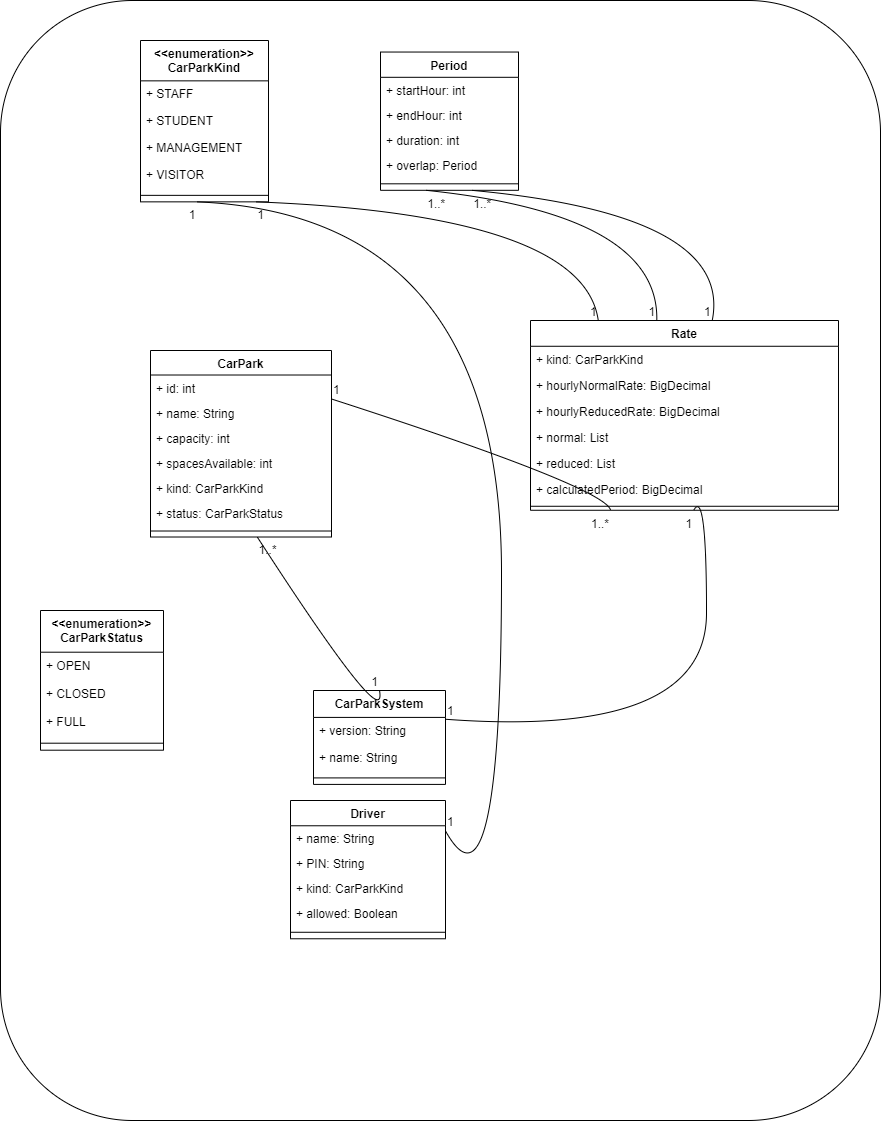

The diagram above was exported from draw.io. Its source (the exported page's mxGraphModel, read from the mxfile embedded in the PNG):
<mxGraphModel dx="2345" dy="1013" grid="1" gridSize="10" guides="1" tooltips="1" connect="1" arrows="1" fold="1" page="1" pageScale="1" pageWidth="827" pageHeight="1169" math="0" shadow="0">
  <root>
    <mxCell id="0" />
    <mxCell id="1" parent="0" />
    <mxCell id="3tpNrBOlIQKbozxqR_2v-1" value="" style="rounded=1;whiteSpace=wrap;html=1;" vertex="1" parent="1">
      <mxGeometry y="10" width="880" height="1120" as="geometry" />
    </mxCell>
    <mxCell id="vv0f2JvaUvgeSlNO9v_t-1" value="&lt;&lt;enumeration&gt;&gt;&#10;CarParkKind" style="swimlane;fontStyle=1;align=center;verticalAlign=top;childLayout=stackLayout;horizontal=1;startSize=40.349998474121094;horizontalStack=0;resizeParent=1;resizeParentMax=0;resizeLast=0;collapsible=0;marginBottom=0;" parent="1" vertex="1">
      <mxGeometry x="140" y="50" width="128" height="161.3499984741211" as="geometry" />
    </mxCell>
    <mxCell id="vv0f2JvaUvgeSlNO9v_t-2" value="+ STAFF" style="text;strokeColor=none;fillColor=none;align=left;verticalAlign=top;spacingLeft=4;spacingRight=4;overflow=hidden;rotatable=0;points=[[0,0.5],[1,0.5]];portConstraint=eastwest;" parent="vv0f2JvaUvgeSlNO9v_t-1" vertex="1">
      <mxGeometry y="40.349998474121094" width="128" height="27" as="geometry" />
    </mxCell>
    <mxCell id="vv0f2JvaUvgeSlNO9v_t-3" value="+ STUDENT" style="text;strokeColor=none;fillColor=none;align=left;verticalAlign=top;spacingLeft=4;spacingRight=4;overflow=hidden;rotatable=0;points=[[0,0.5],[1,0.5]];portConstraint=eastwest;" parent="vv0f2JvaUvgeSlNO9v_t-1" vertex="1">
      <mxGeometry y="67.3499984741211" width="128" height="27" as="geometry" />
    </mxCell>
    <mxCell id="vv0f2JvaUvgeSlNO9v_t-4" value="+ MANAGEMENT" style="text;strokeColor=none;fillColor=none;align=left;verticalAlign=top;spacingLeft=4;spacingRight=4;overflow=hidden;rotatable=0;points=[[0,0.5],[1,0.5]];portConstraint=eastwest;" parent="vv0f2JvaUvgeSlNO9v_t-1" vertex="1">
      <mxGeometry y="94.3499984741211" width="128" height="27" as="geometry" />
    </mxCell>
    <mxCell id="vv0f2JvaUvgeSlNO9v_t-5" value="+ VISITOR" style="text;strokeColor=none;fillColor=none;align=left;verticalAlign=top;spacingLeft=4;spacingRight=4;overflow=hidden;rotatable=0;points=[[0,0.5],[1,0.5]];portConstraint=eastwest;" parent="vv0f2JvaUvgeSlNO9v_t-1" vertex="1">
      <mxGeometry y="121.3499984741211" width="128" height="27" as="geometry" />
    </mxCell>
    <mxCell id="vv0f2JvaUvgeSlNO9v_t-6" style="line;strokeWidth=1;fillColor=none;align=left;verticalAlign=middle;spacingTop=-1;spacingLeft=3;spacingRight=3;rotatable=0;labelPosition=right;points=[];portConstraint=eastwest;strokeColor=inherit;" parent="vv0f2JvaUvgeSlNO9v_t-1" vertex="1">
      <mxGeometry y="148.3499984741211" width="128" height="13" as="geometry" />
    </mxCell>
    <mxCell id="vv0f2JvaUvgeSlNO9v_t-7" value="&lt;&lt;enumeration&gt;&gt;&#10;CarParkStatus" style="swimlane;fontStyle=1;align=center;verticalAlign=top;childLayout=stackLayout;horizontal=1;startSize=41.7;horizontalStack=0;resizeParent=1;resizeParentMax=0;resizeLast=0;collapsible=0;marginBottom=0;" parent="1" vertex="1">
      <mxGeometry x="40" y="620" width="123" height="139.7" as="geometry" />
    </mxCell>
    <mxCell id="vv0f2JvaUvgeSlNO9v_t-8" value="+ OPEN" style="text;strokeColor=none;fillColor=none;align=left;verticalAlign=top;spacingLeft=4;spacingRight=4;overflow=hidden;rotatable=0;points=[[0,0.5],[1,0.5]];portConstraint=eastwest;" parent="vv0f2JvaUvgeSlNO9v_t-7" vertex="1">
      <mxGeometry y="41.7" width="123" height="28" as="geometry" />
    </mxCell>
    <mxCell id="vv0f2JvaUvgeSlNO9v_t-9" value="+ CLOSED" style="text;strokeColor=none;fillColor=none;align=left;verticalAlign=top;spacingLeft=4;spacingRight=4;overflow=hidden;rotatable=0;points=[[0,0.5],[1,0.5]];portConstraint=eastwest;" parent="vv0f2JvaUvgeSlNO9v_t-7" vertex="1">
      <mxGeometry y="69.7" width="123" height="28" as="geometry" />
    </mxCell>
    <mxCell id="vv0f2JvaUvgeSlNO9v_t-10" value="+ FULL" style="text;strokeColor=none;fillColor=none;align=left;verticalAlign=top;spacingLeft=4;spacingRight=4;overflow=hidden;rotatable=0;points=[[0,0.5],[1,0.5]];portConstraint=eastwest;" parent="vv0f2JvaUvgeSlNO9v_t-7" vertex="1">
      <mxGeometry y="97.7" width="123" height="28" as="geometry" />
    </mxCell>
    <mxCell id="vv0f2JvaUvgeSlNO9v_t-11" style="line;strokeWidth=1;fillColor=none;align=left;verticalAlign=middle;spacingTop=-1;spacingLeft=3;spacingRight=3;rotatable=0;labelPosition=right;points=[];portConstraint=eastwest;strokeColor=inherit;" parent="vv0f2JvaUvgeSlNO9v_t-7" vertex="1">
      <mxGeometry y="125.7" width="123" height="14" as="geometry" />
    </mxCell>
    <mxCell id="vv0f2JvaUvgeSlNO9v_t-12" value="Driver" style="swimlane;fontStyle=1;align=center;verticalAlign=top;childLayout=stackLayout;horizontal=1;startSize=25.272727272727273;horizontalStack=0;resizeParent=1;resizeParentMax=0;resizeLast=0;collapsible=0;marginBottom=0;" parent="1" vertex="1">
      <mxGeometry x="290" y="810" width="155" height="138.27272727272728" as="geometry" />
    </mxCell>
    <mxCell id="vv0f2JvaUvgeSlNO9v_t-13" value="+ name: String" style="text;strokeColor=none;fillColor=none;align=left;verticalAlign=top;spacingLeft=4;spacingRight=4;overflow=hidden;rotatable=0;points=[[0,0.5],[1,0.5]];portConstraint=eastwest;" parent="vv0f2JvaUvgeSlNO9v_t-12" vertex="1">
      <mxGeometry y="25.272727272727273" width="155" height="25" as="geometry" />
    </mxCell>
    <mxCell id="vv0f2JvaUvgeSlNO9v_t-14" value="+ PIN: String" style="text;strokeColor=none;fillColor=none;align=left;verticalAlign=top;spacingLeft=4;spacingRight=4;overflow=hidden;rotatable=0;points=[[0,0.5],[1,0.5]];portConstraint=eastwest;" parent="vv0f2JvaUvgeSlNO9v_t-12" vertex="1">
      <mxGeometry y="50.27272727272727" width="155" height="25" as="geometry" />
    </mxCell>
    <mxCell id="vv0f2JvaUvgeSlNO9v_t-15" value="+ kind: CarParkKind" style="text;strokeColor=none;fillColor=none;align=left;verticalAlign=top;spacingLeft=4;spacingRight=4;overflow=hidden;rotatable=0;points=[[0,0.5],[1,0.5]];portConstraint=eastwest;" parent="vv0f2JvaUvgeSlNO9v_t-12" vertex="1">
      <mxGeometry y="75.27272727272728" width="155" height="25" as="geometry" />
    </mxCell>
    <mxCell id="vv0f2JvaUvgeSlNO9v_t-16" value="+ allowed: Boolean" style="text;strokeColor=none;fillColor=none;align=left;verticalAlign=top;spacingLeft=4;spacingRight=4;overflow=hidden;rotatable=0;points=[[0,0.5],[1,0.5]];portConstraint=eastwest;" parent="vv0f2JvaUvgeSlNO9v_t-12" vertex="1">
      <mxGeometry y="100.27272727272728" width="155" height="25" as="geometry" />
    </mxCell>
    <mxCell id="vv0f2JvaUvgeSlNO9v_t-17" style="line;strokeWidth=1;fillColor=none;align=left;verticalAlign=middle;spacingTop=-1;spacingLeft=3;spacingRight=3;rotatable=0;labelPosition=right;points=[];portConstraint=eastwest;strokeColor=inherit;" parent="vv0f2JvaUvgeSlNO9v_t-12" vertex="1">
      <mxGeometry y="125.27272727272728" width="155" height="13" as="geometry" />
    </mxCell>
    <mxCell id="vv0f2JvaUvgeSlNO9v_t-27" value="CarParkSystem" style="swimlane;fontStyle=1;align=center;verticalAlign=top;childLayout=stackLayout;horizontal=1;startSize=26.91428484235491;horizontalStack=0;resizeParent=1;resizeParentMax=0;resizeLast=0;collapsible=0;marginBottom=0;" parent="1" vertex="1">
      <mxGeometry x="313" y="700" width="132" height="93.9142848423549" as="geometry" />
    </mxCell>
    <mxCell id="vv0f2JvaUvgeSlNO9v_t-28" value="+ version: String" style="text;strokeColor=none;fillColor=none;align=left;verticalAlign=top;spacingLeft=4;spacingRight=4;overflow=hidden;rotatable=0;points=[[0,0.5],[1,0.5]];portConstraint=eastwest;" parent="vv0f2JvaUvgeSlNO9v_t-27" vertex="1">
      <mxGeometry y="26.91428484235491" width="132" height="27" as="geometry" />
    </mxCell>
    <mxCell id="vv0f2JvaUvgeSlNO9v_t-29" value="+ name: String" style="text;strokeColor=none;fillColor=none;align=left;verticalAlign=top;spacingLeft=4;spacingRight=4;overflow=hidden;rotatable=0;points=[[0,0.5],[1,0.5]];portConstraint=eastwest;" parent="vv0f2JvaUvgeSlNO9v_t-27" vertex="1">
      <mxGeometry y="53.91428484235491" width="132" height="27" as="geometry" />
    </mxCell>
    <mxCell id="vv0f2JvaUvgeSlNO9v_t-30" style="line;strokeWidth=1;fillColor=none;align=left;verticalAlign=middle;spacingTop=-1;spacingLeft=3;spacingRight=3;rotatable=0;labelPosition=right;points=[];portConstraint=eastwest;strokeColor=inherit;" parent="vv0f2JvaUvgeSlNO9v_t-27" vertex="1">
      <mxGeometry y="80.9142848423549" width="132" height="13" as="geometry" />
    </mxCell>
    <mxCell id="vv0f2JvaUvgeSlNO9v_t-31" value="CarPark" style="swimlane;fontStyle=1;align=center;verticalAlign=top;childLayout=stackLayout;horizontal=1;startSize=24.50666707356771;horizontalStack=0;resizeParent=1;resizeParentMax=0;resizeLast=0;collapsible=0;marginBottom=0;" parent="1" vertex="1">
      <mxGeometry x="150" y="360" width="181" height="186.5066670735677" as="geometry" />
    </mxCell>
    <mxCell id="vv0f2JvaUvgeSlNO9v_t-32" value="+ id: int" style="text;strokeColor=none;fillColor=none;align=left;verticalAlign=top;spacingLeft=4;spacingRight=4;overflow=hidden;rotatable=0;points=[[0,0.5],[1,0.5]];portConstraint=eastwest;" parent="vv0f2JvaUvgeSlNO9v_t-31" vertex="1">
      <mxGeometry y="24.50666707356771" width="181" height="25" as="geometry" />
    </mxCell>
    <mxCell id="vv0f2JvaUvgeSlNO9v_t-33" value="+ name: String" style="text;strokeColor=none;fillColor=none;align=left;verticalAlign=top;spacingLeft=4;spacingRight=4;overflow=hidden;rotatable=0;points=[[0,0.5],[1,0.5]];portConstraint=eastwest;" parent="vv0f2JvaUvgeSlNO9v_t-31" vertex="1">
      <mxGeometry y="49.50666707356771" width="181" height="25" as="geometry" />
    </mxCell>
    <mxCell id="vv0f2JvaUvgeSlNO9v_t-34" value="+ capacity: int" style="text;strokeColor=none;fillColor=none;align=left;verticalAlign=top;spacingLeft=4;spacingRight=4;overflow=hidden;rotatable=0;points=[[0,0.5],[1,0.5]];portConstraint=eastwest;" parent="vv0f2JvaUvgeSlNO9v_t-31" vertex="1">
      <mxGeometry y="74.50666707356771" width="181" height="25" as="geometry" />
    </mxCell>
    <mxCell id="vv0f2JvaUvgeSlNO9v_t-35" value="+ spacesAvailable: int" style="text;strokeColor=none;fillColor=none;align=left;verticalAlign=top;spacingLeft=4;spacingRight=4;overflow=hidden;rotatable=0;points=[[0,0.5],[1,0.5]];portConstraint=eastwest;" parent="vv0f2JvaUvgeSlNO9v_t-31" vertex="1">
      <mxGeometry y="99.50666707356771" width="181" height="25" as="geometry" />
    </mxCell>
    <mxCell id="vv0f2JvaUvgeSlNO9v_t-36" value="+ kind: CarParkKind" style="text;strokeColor=none;fillColor=none;align=left;verticalAlign=top;spacingLeft=4;spacingRight=4;overflow=hidden;rotatable=0;points=[[0,0.5],[1,0.5]];portConstraint=eastwest;" parent="vv0f2JvaUvgeSlNO9v_t-31" vertex="1">
      <mxGeometry y="124.50666707356771" width="181" height="25" as="geometry" />
    </mxCell>
    <mxCell id="vv0f2JvaUvgeSlNO9v_t-37" value="+ status: CarParkStatus" style="text;strokeColor=none;fillColor=none;align=left;verticalAlign=top;spacingLeft=4;spacingRight=4;overflow=hidden;rotatable=0;points=[[0,0.5],[1,0.5]];portConstraint=eastwest;" parent="vv0f2JvaUvgeSlNO9v_t-31" vertex="1">
      <mxGeometry y="149.5066670735677" width="181" height="25" as="geometry" />
    </mxCell>
    <mxCell id="vv0f2JvaUvgeSlNO9v_t-38" style="line;strokeWidth=1;fillColor=none;align=left;verticalAlign=middle;spacingTop=-1;spacingLeft=3;spacingRight=3;rotatable=0;labelPosition=right;points=[];portConstraint=eastwest;strokeColor=inherit;" parent="vv0f2JvaUvgeSlNO9v_t-31" vertex="1">
      <mxGeometry y="174.5066670735677" width="181" height="12" as="geometry" />
    </mxCell>
    <mxCell id="vv0f2JvaUvgeSlNO9v_t-39" value="Period" style="swimlane;fontStyle=1;align=center;verticalAlign=top;childLayout=stackLayout;horizontal=1;startSize=25.272727272727273;horizontalStack=0;resizeParent=1;resizeParentMax=0;resizeLast=0;collapsible=0;marginBottom=0;" parent="1" vertex="1">
      <mxGeometry x="380" y="61.54" width="138" height="138.27272727272728" as="geometry" />
    </mxCell>
    <mxCell id="vv0f2JvaUvgeSlNO9v_t-40" value="+ startHour: int" style="text;strokeColor=none;fillColor=none;align=left;verticalAlign=top;spacingLeft=4;spacingRight=4;overflow=hidden;rotatable=0;points=[[0,0.5],[1,0.5]];portConstraint=eastwest;" parent="vv0f2JvaUvgeSlNO9v_t-39" vertex="1">
      <mxGeometry y="25.272727272727273" width="138" height="25" as="geometry" />
    </mxCell>
    <mxCell id="vv0f2JvaUvgeSlNO9v_t-41" value="+ endHour: int" style="text;strokeColor=none;fillColor=none;align=left;verticalAlign=top;spacingLeft=4;spacingRight=4;overflow=hidden;rotatable=0;points=[[0,0.5],[1,0.5]];portConstraint=eastwest;" parent="vv0f2JvaUvgeSlNO9v_t-39" vertex="1">
      <mxGeometry y="50.27272727272727" width="138" height="25" as="geometry" />
    </mxCell>
    <mxCell id="vv0f2JvaUvgeSlNO9v_t-42" value="+ duration: int" style="text;strokeColor=none;fillColor=none;align=left;verticalAlign=top;spacingLeft=4;spacingRight=4;overflow=hidden;rotatable=0;points=[[0,0.5],[1,0.5]];portConstraint=eastwest;" parent="vv0f2JvaUvgeSlNO9v_t-39" vertex="1">
      <mxGeometry y="75.27272727272728" width="138" height="25" as="geometry" />
    </mxCell>
    <mxCell id="vv0f2JvaUvgeSlNO9v_t-43" value="+ overlap: Period" style="text;strokeColor=none;fillColor=none;align=left;verticalAlign=top;spacingLeft=4;spacingRight=4;overflow=hidden;rotatable=0;points=[[0,0.5],[1,0.5]];portConstraint=eastwest;" parent="vv0f2JvaUvgeSlNO9v_t-39" vertex="1">
      <mxGeometry y="100.27272727272728" width="138" height="25" as="geometry" />
    </mxCell>
    <mxCell id="vv0f2JvaUvgeSlNO9v_t-44" style="line;strokeWidth=1;fillColor=none;align=left;verticalAlign=middle;spacingTop=-1;spacingLeft=3;spacingRight=3;rotatable=0;labelPosition=right;points=[];portConstraint=eastwest;strokeColor=inherit;" parent="vv0f2JvaUvgeSlNO9v_t-39" vertex="1">
      <mxGeometry y="125.27272727272728" width="138" height="13" as="geometry" />
    </mxCell>
    <mxCell id="vv0f2JvaUvgeSlNO9v_t-45" value="Rate" style="swimlane;fontStyle=1;align=center;verticalAlign=top;childLayout=stackLayout;horizontal=1;startSize=25.774999618530273;horizontalStack=0;resizeParent=1;resizeParentMax=0;resizeLast=0;collapsible=0;marginBottom=0;" parent="1" vertex="1">
      <mxGeometry x="530" y="330" width="308" height="189.77499961853027" as="geometry" />
    </mxCell>
    <mxCell id="vv0f2JvaUvgeSlNO9v_t-46" value="+ kind: CarParkKind" style="text;strokeColor=none;fillColor=none;align=left;verticalAlign=top;spacingLeft=4;spacingRight=4;overflow=hidden;rotatable=0;points=[[0,0.5],[1,0.5]];portConstraint=eastwest;" parent="vv0f2JvaUvgeSlNO9v_t-45" vertex="1">
      <mxGeometry y="25.774999618530273" width="308" height="26" as="geometry" />
    </mxCell>
    <mxCell id="vv0f2JvaUvgeSlNO9v_t-47" value="+ hourlyNormalRate: BigDecimal" style="text;strokeColor=none;fillColor=none;align=left;verticalAlign=top;spacingLeft=4;spacingRight=4;overflow=hidden;rotatable=0;points=[[0,0.5],[1,0.5]];portConstraint=eastwest;" parent="vv0f2JvaUvgeSlNO9v_t-45" vertex="1">
      <mxGeometry y="51.77499961853027" width="308" height="26" as="geometry" />
    </mxCell>
    <mxCell id="vv0f2JvaUvgeSlNO9v_t-48" value="+ hourlyReducedRate: BigDecimal" style="text;strokeColor=none;fillColor=none;align=left;verticalAlign=top;spacingLeft=4;spacingRight=4;overflow=hidden;rotatable=0;points=[[0,0.5],[1,0.5]];portConstraint=eastwest;" parent="vv0f2JvaUvgeSlNO9v_t-45" vertex="1">
      <mxGeometry y="77.77499961853027" width="308" height="26" as="geometry" />
    </mxCell>
    <mxCell id="vv0f2JvaUvgeSlNO9v_t-49" value="+ normal: List" style="text;strokeColor=none;fillColor=none;align=left;verticalAlign=top;spacingLeft=4;spacingRight=4;overflow=hidden;rotatable=0;points=[[0,0.5],[1,0.5]];portConstraint=eastwest;" parent="vv0f2JvaUvgeSlNO9v_t-45" vertex="1">
      <mxGeometry y="103.77499961853027" width="308" height="26" as="geometry" />
    </mxCell>
    <mxCell id="vv0f2JvaUvgeSlNO9v_t-50" value="+ reduced: List" style="text;strokeColor=none;fillColor=none;align=left;verticalAlign=top;spacingLeft=4;spacingRight=4;overflow=hidden;rotatable=0;points=[[0,0.5],[1,0.5]];portConstraint=eastwest;" parent="vv0f2JvaUvgeSlNO9v_t-45" vertex="1">
      <mxGeometry y="129.77499961853027" width="308" height="26" as="geometry" />
    </mxCell>
    <mxCell id="vv0f2JvaUvgeSlNO9v_t-51" value="+ calculatedPeriod: BigDecimal" style="text;strokeColor=none;fillColor=none;align=left;verticalAlign=top;spacingLeft=4;spacingRight=4;overflow=hidden;rotatable=0;points=[[0,0.5],[1,0.5]];portConstraint=eastwest;" parent="vv0f2JvaUvgeSlNO9v_t-45" vertex="1">
      <mxGeometry y="155.77499961853027" width="308" height="26" as="geometry" />
    </mxCell>
    <mxCell id="vv0f2JvaUvgeSlNO9v_t-52" style="line;strokeWidth=1;fillColor=none;align=left;verticalAlign=middle;spacingTop=-1;spacingLeft=3;spacingRight=3;rotatable=0;labelPosition=right;points=[];portConstraint=eastwest;strokeColor=inherit;" parent="vv0f2JvaUvgeSlNO9v_t-45" vertex="1">
      <mxGeometry y="181.77499961853027" width="308" height="8" as="geometry" />
    </mxCell>
    <mxCell id="vv0f2JvaUvgeSlNO9v_t-54" value="" style="curved=1;startArrow=none;endArrow=none;exitX=1;exitY=0.22;entryX=0.44;entryY=1;rounded=0;" parent="1" source="vv0f2JvaUvgeSlNO9v_t-12" target="vv0f2JvaUvgeSlNO9v_t-1" edge="1">
      <mxGeometry relative="1" as="geometry">
        <Array as="points">
          <mxPoint x="501" y="941" />
          <mxPoint x="501" y="224" />
        </Array>
      </mxGeometry>
    </mxCell>
    <mxCell id="vv0f2JvaUvgeSlNO9v_t-55" value="1" style="edgeLabel;resizable=0;labelBackgroundColor=none;fontSize=12;align=left;verticalAlign=bottom;" parent="vv0f2JvaUvgeSlNO9v_t-54" vertex="1">
      <mxGeometry x="-1" relative="1" as="geometry" />
    </mxCell>
    <mxCell id="vv0f2JvaUvgeSlNO9v_t-56" value="1" style="edgeLabel;resizable=0;labelBackgroundColor=none;fontSize=12;align=right;verticalAlign=top;" parent="vv0f2JvaUvgeSlNO9v_t-54" vertex="1">
      <mxGeometry x="1" relative="1" as="geometry" />
    </mxCell>
    <mxCell id="vv0f2JvaUvgeSlNO9v_t-72" value="" style="curved=1;startArrow=none;endArrow=none;exitX=1;exitY=0.26;entryX=0.26;entryY=1;rounded=0;" parent="1" source="vv0f2JvaUvgeSlNO9v_t-31" target="vv0f2JvaUvgeSlNO9v_t-45" edge="1">
      <mxGeometry relative="1" as="geometry">
        <Array as="points">
          <mxPoint x="605" y="497" />
        </Array>
      </mxGeometry>
    </mxCell>
    <mxCell id="vv0f2JvaUvgeSlNO9v_t-73" value="1" style="edgeLabel;resizable=0;labelBackgroundColor=none;fontSize=12;align=left;verticalAlign=bottom;" parent="vv0f2JvaUvgeSlNO9v_t-72" vertex="1">
      <mxGeometry x="-1" relative="1" as="geometry" />
    </mxCell>
    <mxCell id="vv0f2JvaUvgeSlNO9v_t-74" value="1..*" style="edgeLabel;resizable=0;labelBackgroundColor=none;fontSize=12;align=right;verticalAlign=top;" parent="vv0f2JvaUvgeSlNO9v_t-72" vertex="1">
      <mxGeometry x="1" relative="1" as="geometry" />
    </mxCell>
    <mxCell id="vv0f2JvaUvgeSlNO9v_t-75" value="" style="curved=1;startArrow=none;endArrow=none;exitX=0.22;exitY=0;entryX=0.9;entryY=1;rounded=0;" parent="1" source="vv0f2JvaUvgeSlNO9v_t-45" target="vv0f2JvaUvgeSlNO9v_t-1" edge="1">
      <mxGeometry relative="1" as="geometry">
        <Array as="points">
          <mxPoint x="583" y="224" />
        </Array>
      </mxGeometry>
    </mxCell>
    <mxCell id="vv0f2JvaUvgeSlNO9v_t-76" value="1" style="edgeLabel;resizable=0;labelBackgroundColor=none;fontSize=12;align=right;verticalAlign=bottom;" parent="vv0f2JvaUvgeSlNO9v_t-75" vertex="1">
      <mxGeometry x="-1" relative="1" as="geometry" />
    </mxCell>
    <mxCell id="vv0f2JvaUvgeSlNO9v_t-77" value="1" style="edgeLabel;resizable=0;labelBackgroundColor=none;fontSize=12;align=left;verticalAlign=top;" parent="vv0f2JvaUvgeSlNO9v_t-75" vertex="1">
      <mxGeometry x="1" relative="1" as="geometry" />
    </mxCell>
    <mxCell id="vv0f2JvaUvgeSlNO9v_t-78" value="" style="curved=1;startArrow=none;endArrow=none;exitX=0.41;exitY=0;entryX=0.33;entryY=1;rounded=0;" parent="1" source="vv0f2JvaUvgeSlNO9v_t-45" target="vv0f2JvaUvgeSlNO9v_t-39" edge="1">
      <mxGeometry relative="1" as="geometry">
        <Array as="points">
          <mxPoint x="659" y="224" />
        </Array>
      </mxGeometry>
    </mxCell>
    <mxCell id="vv0f2JvaUvgeSlNO9v_t-79" value="1" style="edgeLabel;resizable=0;labelBackgroundColor=none;fontSize=12;align=right;verticalAlign=bottom;" parent="vv0f2JvaUvgeSlNO9v_t-78" vertex="1">
      <mxGeometry x="-1" relative="1" as="geometry" />
    </mxCell>
    <mxCell id="vv0f2JvaUvgeSlNO9v_t-80" value="1..*" style="edgeLabel;resizable=0;labelBackgroundColor=none;fontSize=12;align=left;verticalAlign=top;" parent="vv0f2JvaUvgeSlNO9v_t-78" vertex="1">
      <mxGeometry x="1" relative="1" as="geometry" />
    </mxCell>
    <mxCell id="vv0f2JvaUvgeSlNO9v_t-81" value="" style="curved=1;startArrow=none;endArrow=none;exitX=0.59;exitY=0;entryX=0.66;entryY=1;rounded=0;" parent="1" source="vv0f2JvaUvgeSlNO9v_t-45" target="vv0f2JvaUvgeSlNO9v_t-39" edge="1">
      <mxGeometry relative="1" as="geometry">
        <Array as="points">
          <mxPoint x="733" y="224" />
        </Array>
      </mxGeometry>
    </mxCell>
    <mxCell id="vv0f2JvaUvgeSlNO9v_t-82" value="1" style="edgeLabel;resizable=0;labelBackgroundColor=none;fontSize=12;align=right;verticalAlign=bottom;" parent="vv0f2JvaUvgeSlNO9v_t-81" vertex="1">
      <mxGeometry x="-1" relative="1" as="geometry" />
    </mxCell>
    <mxCell id="vv0f2JvaUvgeSlNO9v_t-83" value="1..*" style="edgeLabel;resizable=0;labelBackgroundColor=none;fontSize=12;align=left;verticalAlign=top;" parent="vv0f2JvaUvgeSlNO9v_t-81" vertex="1">
      <mxGeometry x="1" relative="1" as="geometry" />
    </mxCell>
    <mxCell id="vv0f2JvaUvgeSlNO9v_t-84" value="" style="curved=1;startArrow=none;endArrow=none;exitX=0.5;exitY=0;entryX=0.59;entryY=1;rounded=0;" parent="1" source="vv0f2JvaUvgeSlNO9v_t-27" target="vv0f2JvaUvgeSlNO9v_t-31" edge="1">
      <mxGeometry relative="1" as="geometry">
        <Array as="points">
          <mxPoint x="387" y="748" />
        </Array>
      </mxGeometry>
    </mxCell>
    <mxCell id="vv0f2JvaUvgeSlNO9v_t-85" value="1" style="edgeLabel;resizable=0;labelBackgroundColor=none;fontSize=12;align=right;verticalAlign=bottom;" parent="vv0f2JvaUvgeSlNO9v_t-84" vertex="1">
      <mxGeometry x="-1" relative="1" as="geometry" />
    </mxCell>
    <mxCell id="vv0f2JvaUvgeSlNO9v_t-86" value="1..*" style="edgeLabel;resizable=0;labelBackgroundColor=none;fontSize=12;align=left;verticalAlign=top;" parent="vv0f2JvaUvgeSlNO9v_t-84" vertex="1">
      <mxGeometry x="1" relative="1" as="geometry" />
    </mxCell>
    <mxCell id="vv0f2JvaUvgeSlNO9v_t-87" value="" style="curved=1;startArrow=none;endArrow=none;exitX=0.99;exitY=0.31;entryX=0.53;entryY=1;rounded=0;" parent="1" source="vv0f2JvaUvgeSlNO9v_t-27" target="vv0f2JvaUvgeSlNO9v_t-45" edge="1">
      <mxGeometry relative="1" as="geometry">
        <Array as="points">
          <mxPoint x="706" y="748" />
          <mxPoint x="706" y="497" />
        </Array>
      </mxGeometry>
    </mxCell>
    <mxCell id="vv0f2JvaUvgeSlNO9v_t-88" value="1" style="edgeLabel;resizable=0;labelBackgroundColor=none;fontSize=12;align=left;verticalAlign=bottom;" parent="vv0f2JvaUvgeSlNO9v_t-87" vertex="1">
      <mxGeometry x="-1" relative="1" as="geometry" />
    </mxCell>
    <mxCell id="vv0f2JvaUvgeSlNO9v_t-89" value="1" style="edgeLabel;resizable=0;labelBackgroundColor=none;fontSize=12;align=right;verticalAlign=top;" parent="vv0f2JvaUvgeSlNO9v_t-87" vertex="1">
      <mxGeometry x="1" relative="1" as="geometry" />
    </mxCell>
  </root>
</mxGraphModel>